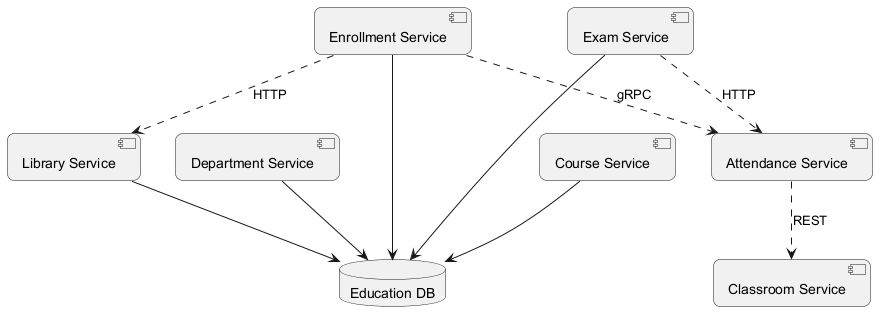

The diagram above was rendered by PlantUML. Its source (embedded in the PNG):
@startuml
skinparam backgroundColor #FFFFFF
skinparam roundCorner 15
component "Course Service" as C_CourseService
component "Library Service" as C_LibraryService
component "Classroom Service" as C_ClassroomService
component "Enrollment Service" as C_EnrollmentService
component "Department Service" as C_DepartmentService
component "Exam Service" as C_ExamService
component "Attendance Service" as C_AttendanceService
database "Education DB" as DB_education
C_CourseService --> DB_education
C_LibraryService --> DB_education
C_EnrollmentService --> DB_education
C_DepartmentService --> DB_education
C_ExamService --> DB_education
C_ExamService ..> C_AttendanceService : HTTP
C_AttendanceService ..> C_ClassroomService : REST
C_EnrollmentService ..> C_LibraryService : HTTP
C_EnrollmentService ..> C_AttendanceService : gRPC
@enduml